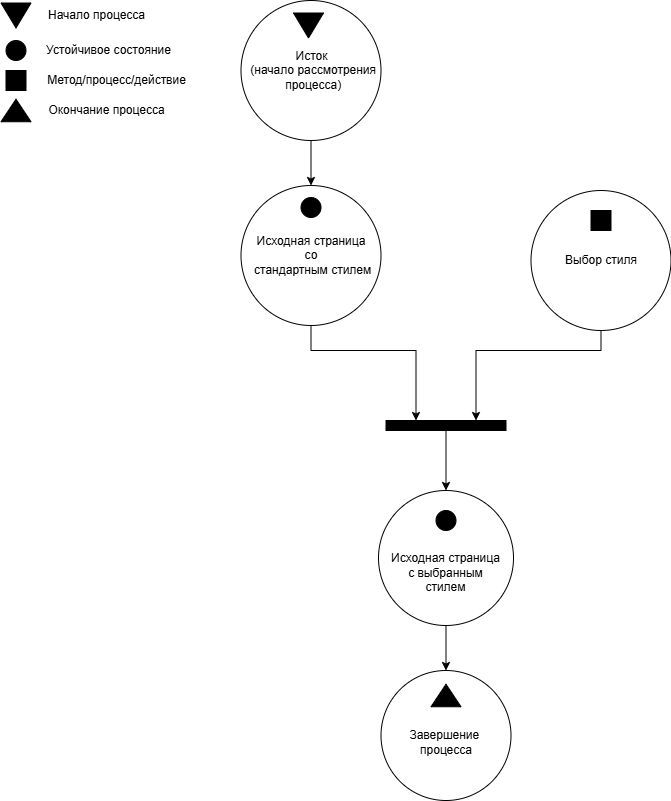

The diagram above was exported from draw.io. Its source (the exported page's mxGraphModel, read from the mxfile embedded in the PNG):
<mxGraphModel dx="1783" dy="994" grid="1" gridSize="10" guides="1" tooltips="1" connect="1" arrows="1" fold="1" page="1" pageScale="1" pageWidth="827" pageHeight="1169" math="0" shadow="0">
  <root>
    <mxCell id="0" />
    <mxCell id="1" parent="0" />
    <mxCell id="jVxFVn8AyoxcQkuawt37-1" style="edgeStyle=orthogonalEdgeStyle;rounded=0;orthogonalLoop=1;jettySize=auto;html=1;entryX=0.5;entryY=0;entryDx=0;entryDy=0;" edge="1" parent="1" source="jVxFVn8AyoxcQkuawt37-2" target="jVxFVn8AyoxcQkuawt37-6">
      <mxGeometry relative="1" as="geometry" />
    </mxCell>
    <mxCell id="jVxFVn8AyoxcQkuawt37-2" value="" style="ellipse;whiteSpace=wrap;html=1;" vertex="1" parent="1">
      <mxGeometry x="304.5" y="180" width="140" height="140" as="geometry" />
    </mxCell>
    <mxCell id="jVxFVn8AyoxcQkuawt37-3" value="" style="triangle;whiteSpace=wrap;html=1;rotation=90;fillColor=#000000;" vertex="1" parent="1">
      <mxGeometry x="359.5" y="190" width="25" height="30" as="geometry" />
    </mxCell>
    <mxCell id="jVxFVn8AyoxcQkuawt37-4" value="&lt;div&gt;Исток&lt;/div&gt;&lt;div&gt;&amp;nbsp;(начало рассмотрения&lt;/div&gt;&lt;div&gt;&amp;nbsp;процесса)&lt;/div&gt;" style="text;html=1;align=center;verticalAlign=middle;resizable=0;points=[];autosize=1;strokeColor=none;fillColor=none;" vertex="1" parent="1">
      <mxGeometry x="299.5" y="220" width="150" height="60" as="geometry" />
    </mxCell>
    <mxCell id="jVxFVn8AyoxcQkuawt37-5" style="rounded=0;orthogonalLoop=1;jettySize=auto;html=1;entryX=0.25;entryY=0;entryDx=0;entryDy=0;" edge="1" parent="1" source="jVxFVn8AyoxcQkuawt37-6" target="jVxFVn8AyoxcQkuawt37-9">
      <mxGeometry relative="1" as="geometry">
        <Array as="points">
          <mxPoint x="374.5" y="530" />
          <mxPoint x="479.5" y="530" />
        </Array>
      </mxGeometry>
    </mxCell>
    <mxCell id="jVxFVn8AyoxcQkuawt37-6" value="&lt;div&gt;&lt;span style=&quot;background-color: initial;&quot;&gt;Исходная страница&lt;/span&gt;&lt;/div&gt;&lt;div&gt;со&lt;/div&gt;&lt;div&gt;&amp;nbsp;стандартным стилем&lt;br&gt;&lt;/div&gt;" style="ellipse;whiteSpace=wrap;html=1;" vertex="1" parent="1">
      <mxGeometry x="304.5" y="365" width="140" height="140" as="geometry" />
    </mxCell>
    <mxCell id="jVxFVn8AyoxcQkuawt37-7" value="Выбор стиля" style="ellipse;whiteSpace=wrap;html=1;" vertex="1" parent="1">
      <mxGeometry x="594.5" y="370" width="140" height="140" as="geometry" />
    </mxCell>
    <mxCell id="jVxFVn8AyoxcQkuawt37-8" style="edgeStyle=orthogonalEdgeStyle;rounded=0;orthogonalLoop=1;jettySize=auto;html=1;entryX=0.5;entryY=0;entryDx=0;entryDy=0;" edge="1" parent="1" source="jVxFVn8AyoxcQkuawt37-9" target="jVxFVn8AyoxcQkuawt37-12">
      <mxGeometry relative="1" as="geometry" />
    </mxCell>
    <mxCell id="jVxFVn8AyoxcQkuawt37-9" value="" style="rounded=0;whiteSpace=wrap;html=1;fillColor=#000000;" vertex="1" parent="1">
      <mxGeometry x="449.5" y="600" width="120" height="10" as="geometry" />
    </mxCell>
    <mxCell id="jVxFVn8AyoxcQkuawt37-10" style="rounded=0;orthogonalLoop=1;jettySize=auto;html=1;entryX=0.75;entryY=0;entryDx=0;entryDy=0;exitX=0.5;exitY=1;exitDx=0;exitDy=0;" edge="1" parent="1" source="jVxFVn8AyoxcQkuawt37-7" target="jVxFVn8AyoxcQkuawt37-9">
      <mxGeometry relative="1" as="geometry">
        <mxPoint x="534.5" y="580" as="targetPoint" />
        <Array as="points">
          <mxPoint x="664.5" y="530" />
          <mxPoint x="539.5" y="530" />
        </Array>
      </mxGeometry>
    </mxCell>
    <mxCell id="jVxFVn8AyoxcQkuawt37-11" style="edgeStyle=orthogonalEdgeStyle;rounded=0;orthogonalLoop=1;jettySize=auto;html=1;entryX=0.5;entryY=0;entryDx=0;entryDy=0;" edge="1" parent="1" source="jVxFVn8AyoxcQkuawt37-12" target="jVxFVn8AyoxcQkuawt37-13">
      <mxGeometry relative="1" as="geometry">
        <mxPoint x="509.5" y="840" as="targetPoint" />
      </mxGeometry>
    </mxCell>
    <mxCell id="jVxFVn8AyoxcQkuawt37-12" value="&lt;div&gt;&lt;br&gt;&lt;/div&gt;&lt;div&gt;&lt;br&gt;&lt;/div&gt;&lt;div&gt;Исходная страница&lt;/div&gt;&lt;div&gt;с выбранным &lt;br&gt;&lt;/div&gt;&lt;div&gt;стилем&lt;br&gt;&lt;/div&gt;" style="ellipse;whiteSpace=wrap;html=1;aspect=fixed;" vertex="1" parent="1">
      <mxGeometry x="442" y="670" width="135" height="135" as="geometry" />
    </mxCell>
    <mxCell id="jVxFVn8AyoxcQkuawt37-13" value="&lt;div&gt;&lt;br&gt;&lt;/div&gt;&lt;div&gt;Завершение&amp;nbsp;&lt;/div&gt;&lt;div&gt;процесса&lt;/div&gt;" style="ellipse;whiteSpace=wrap;html=1;aspect=fixed;" vertex="1" parent="1">
      <mxGeometry x="444.5" y="850" width="130" height="130" as="geometry" />
    </mxCell>
    <mxCell id="jVxFVn8AyoxcQkuawt37-14" value="" style="ellipse;whiteSpace=wrap;html=1;aspect=fixed;fillColor=#000000;" vertex="1" parent="1">
      <mxGeometry x="364.5" y="377" width="20" height="20" as="geometry" />
    </mxCell>
    <mxCell id="jVxFVn8AyoxcQkuawt37-15" value="" style="whiteSpace=wrap;html=1;aspect=fixed;fillColor=#000000;" vertex="1" parent="1">
      <mxGeometry x="654.5" y="390" width="20" height="20" as="geometry" />
    </mxCell>
    <mxCell id="jVxFVn8AyoxcQkuawt37-16" value="" style="ellipse;whiteSpace=wrap;html=1;aspect=fixed;fillColor=#000000;" vertex="1" parent="1">
      <mxGeometry x="499.5" y="690" width="20" height="20" as="geometry" />
    </mxCell>
    <mxCell id="jVxFVn8AyoxcQkuawt37-17" value="" style="triangle;whiteSpace=wrap;html=1;rotation=-90;fillColor=#000000;" vertex="1" parent="1">
      <mxGeometry x="498.25" y="860" width="22.5" height="30" as="geometry" />
    </mxCell>
    <mxCell id="jVxFVn8AyoxcQkuawt37-18" value="" style="triangle;whiteSpace=wrap;html=1;rotation=90;fillColor=#000000;" vertex="1" parent="1">
      <mxGeometry x="67" y="180" width="25" height="30" as="geometry" />
    </mxCell>
    <mxCell id="jVxFVn8AyoxcQkuawt37-19" value="" style="ellipse;whiteSpace=wrap;html=1;aspect=fixed;fillColor=#000000;" vertex="1" parent="1">
      <mxGeometry x="69.5" y="220" width="20" height="20" as="geometry" />
    </mxCell>
    <mxCell id="jVxFVn8AyoxcQkuawt37-20" value="" style="whiteSpace=wrap;html=1;aspect=fixed;fillColor=#000000;" vertex="1" parent="1">
      <mxGeometry x="69.5" y="250" width="20" height="20" as="geometry" />
    </mxCell>
    <mxCell id="jVxFVn8AyoxcQkuawt37-21" style="edgeStyle=orthogonalEdgeStyle;rounded=0;orthogonalLoop=1;jettySize=auto;html=1;exitX=0;exitY=1;exitDx=0;exitDy=0;entryX=0.5;entryY=1;entryDx=0;entryDy=0;" edge="1" parent="1" source="jVxFVn8AyoxcQkuawt37-19" target="jVxFVn8AyoxcQkuawt37-19">
      <mxGeometry relative="1" as="geometry" />
    </mxCell>
    <mxCell id="jVxFVn8AyoxcQkuawt37-22" value="" style="triangle;whiteSpace=wrap;html=1;rotation=-90;fillColor=#000000;" vertex="1" parent="1">
      <mxGeometry x="68.25" y="275" width="22.5" height="30" as="geometry" />
    </mxCell>
    <mxCell id="jVxFVn8AyoxcQkuawt37-23" value="Начало процесса" style="text;html=1;align=center;verticalAlign=middle;resizable=0;points=[];autosize=1;strokeColor=none;fillColor=none;" vertex="1" parent="1">
      <mxGeometry x="99.5" y="180" width="120" height="30" as="geometry" />
    </mxCell>
    <mxCell id="jVxFVn8AyoxcQkuawt37-24" value="Устойчивое состояние" style="text;html=1;align=center;verticalAlign=middle;resizable=0;points=[];autosize=1;strokeColor=none;fillColor=none;" vertex="1" parent="1">
      <mxGeometry x="97" y="215" width="150" height="30" as="geometry" />
    </mxCell>
    <mxCell id="jVxFVn8AyoxcQkuawt37-25" value="Метод/процесс/действие" style="text;html=1;align=center;verticalAlign=middle;resizable=0;points=[];autosize=1;strokeColor=none;fillColor=none;" vertex="1" parent="1">
      <mxGeometry x="99.5" y="245" width="160" height="30" as="geometry" />
    </mxCell>
    <mxCell id="jVxFVn8AyoxcQkuawt37-26" value="Окончание процесса" style="text;html=1;align=center;verticalAlign=middle;resizable=0;points=[];autosize=1;strokeColor=none;fillColor=none;" vertex="1" parent="1">
      <mxGeometry x="99.5" y="275" width="140" height="30" as="geometry" />
    </mxCell>
  </root>
</mxGraphModel>